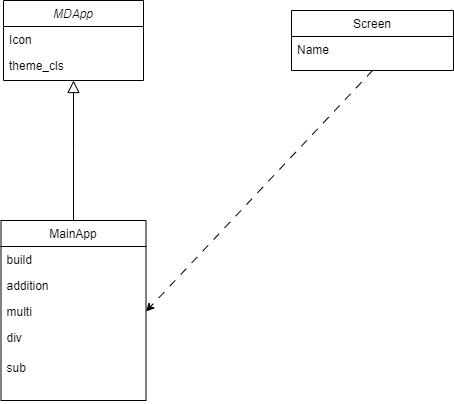

The diagram above was exported from draw.io. Its source (the exported page's mxGraphModel, read from the mxfile embedded in the PNG):
<mxGraphModel dx="880" dy="438" grid="1" gridSize="10" guides="1" tooltips="1" connect="1" arrows="1" fold="1" page="1" pageScale="1" pageWidth="827" pageHeight="1169" math="0" shadow="0">
  <root>
    <mxCell id="WIyWlLk6GJQsqaUBKTNV-0" />
    <mxCell id="WIyWlLk6GJQsqaUBKTNV-1" parent="WIyWlLk6GJQsqaUBKTNV-0" />
    <mxCell id="zkfFHV4jXpPFQw0GAbJ--0" value="MDApp" style="swimlane;fontStyle=2;align=center;verticalAlign=top;childLayout=stackLayout;horizontal=1;startSize=26;horizontalStack=0;resizeParent=1;resizeLast=0;collapsible=1;marginBottom=0;rounded=0;shadow=0;strokeWidth=1;" parent="WIyWlLk6GJQsqaUBKTNV-1" vertex="1">
      <mxGeometry x="220" y="120" width="140" height="80" as="geometry">
        <mxRectangle x="230" y="140" width="160" height="26" as="alternateBounds" />
      </mxGeometry>
    </mxCell>
    <mxCell id="zkfFHV4jXpPFQw0GAbJ--2" value="Icon" style="text;align=left;verticalAlign=top;spacingLeft=4;spacingRight=4;overflow=hidden;rotatable=0;points=[[0,0.5],[1,0.5]];portConstraint=eastwest;rounded=0;shadow=0;html=0;" parent="zkfFHV4jXpPFQw0GAbJ--0" vertex="1">
      <mxGeometry y="26" width="140" height="26" as="geometry" />
    </mxCell>
    <mxCell id="zkfFHV4jXpPFQw0GAbJ--3" value="theme_cls" style="text;align=left;verticalAlign=top;spacingLeft=4;spacingRight=4;overflow=hidden;rotatable=0;points=[[0,0.5],[1,0.5]];portConstraint=eastwest;rounded=0;shadow=0;html=0;" parent="zkfFHV4jXpPFQw0GAbJ--0" vertex="1">
      <mxGeometry y="52" width="140" height="26" as="geometry" />
    </mxCell>
    <mxCell id="zkfFHV4jXpPFQw0GAbJ--6" value="MainApp" style="swimlane;fontStyle=0;align=center;verticalAlign=top;childLayout=stackLayout;horizontal=1;startSize=26;horizontalStack=0;resizeParent=1;resizeLast=0;collapsible=1;marginBottom=0;rounded=0;shadow=0;strokeWidth=1;" parent="WIyWlLk6GJQsqaUBKTNV-1" vertex="1">
      <mxGeometry x="217.5" y="340" width="145" height="180" as="geometry">
        <mxRectangle x="130" y="380" width="160" height="26" as="alternateBounds" />
      </mxGeometry>
    </mxCell>
    <mxCell id="zkfFHV4jXpPFQw0GAbJ--7" value="build" style="text;align=left;verticalAlign=top;spacingLeft=4;spacingRight=4;overflow=hidden;rotatable=0;points=[[0,0.5],[1,0.5]];portConstraint=eastwest;" parent="zkfFHV4jXpPFQw0GAbJ--6" vertex="1">
      <mxGeometry y="26" width="145" height="26" as="geometry" />
    </mxCell>
    <mxCell id="zkfFHV4jXpPFQw0GAbJ--8" value="addition" style="text;align=left;verticalAlign=top;spacingLeft=4;spacingRight=4;overflow=hidden;rotatable=0;points=[[0,0.5],[1,0.5]];portConstraint=eastwest;rounded=0;shadow=0;html=0;" parent="zkfFHV4jXpPFQw0GAbJ--6" vertex="1">
      <mxGeometry y="52" width="145" height="26" as="geometry" />
    </mxCell>
    <mxCell id="iOVbLKWSeFKVDjM1oqAK-0" value="multi" style="text;align=left;verticalAlign=top;spacingLeft=4;spacingRight=4;overflow=hidden;rotatable=0;points=[[0,0.5],[1,0.5]];portConstraint=eastwest;rounded=0;shadow=0;html=0;" vertex="1" parent="zkfFHV4jXpPFQw0GAbJ--6">
      <mxGeometry y="78" width="145" height="26" as="geometry" />
    </mxCell>
    <mxCell id="iOVbLKWSeFKVDjM1oqAK-2" value="div" style="text;align=left;verticalAlign=top;spacingLeft=4;spacingRight=4;overflow=hidden;rotatable=0;points=[[0,0.5],[1,0.5]];portConstraint=eastwest;rounded=0;shadow=0;html=0;" vertex="1" parent="zkfFHV4jXpPFQw0GAbJ--6">
      <mxGeometry y="104" width="145" height="30" as="geometry" />
    </mxCell>
    <mxCell id="iOVbLKWSeFKVDjM1oqAK-1" value="sub" style="text;align=left;verticalAlign=top;spacingLeft=4;spacingRight=4;overflow=hidden;rotatable=0;points=[[0,0.5],[1,0.5]];portConstraint=eastwest;rounded=0;shadow=0;html=0;" vertex="1" parent="zkfFHV4jXpPFQw0GAbJ--6">
      <mxGeometry y="134" width="145" height="46" as="geometry" />
    </mxCell>
    <mxCell id="zkfFHV4jXpPFQw0GAbJ--12" value="" style="endArrow=block;endSize=10;endFill=0;shadow=0;strokeWidth=1;rounded=0;edgeStyle=elbowEdgeStyle;elbow=vertical;" parent="WIyWlLk6GJQsqaUBKTNV-1" source="zkfFHV4jXpPFQw0GAbJ--6" target="zkfFHV4jXpPFQw0GAbJ--0" edge="1">
      <mxGeometry width="160" relative="1" as="geometry">
        <mxPoint x="200" y="203" as="sourcePoint" />
        <mxPoint x="200" y="203" as="targetPoint" />
      </mxGeometry>
    </mxCell>
    <mxCell id="zkfFHV4jXpPFQw0GAbJ--17" value="Screen" style="swimlane;fontStyle=0;align=center;verticalAlign=top;childLayout=stackLayout;horizontal=1;startSize=26;horizontalStack=0;resizeParent=1;resizeLast=0;collapsible=1;marginBottom=0;rounded=0;shadow=0;strokeWidth=1;" parent="WIyWlLk6GJQsqaUBKTNV-1" vertex="1">
      <mxGeometry x="508" y="130" width="162" height="60" as="geometry">
        <mxRectangle x="550" y="140" width="160" height="26" as="alternateBounds" />
      </mxGeometry>
    </mxCell>
    <mxCell id="zkfFHV4jXpPFQw0GAbJ--18" value="Name" style="text;align=left;verticalAlign=top;spacingLeft=4;spacingRight=4;overflow=hidden;rotatable=0;points=[[0,0.5],[1,0.5]];portConstraint=eastwest;" parent="zkfFHV4jXpPFQw0GAbJ--17" vertex="1">
      <mxGeometry y="26" width="162" height="26" as="geometry" />
    </mxCell>
    <mxCell id="iOVbLKWSeFKVDjM1oqAK-5" value="" style="endArrow=classic;html=1;rounded=0;entryX=1;entryY=0.5;entryDx=0;entryDy=0;exitX=0.5;exitY=1;exitDx=0;exitDy=0;dashed=1;dashPattern=8 8;" edge="1" parent="WIyWlLk6GJQsqaUBKTNV-1" source="zkfFHV4jXpPFQw0GAbJ--17" target="iOVbLKWSeFKVDjM1oqAK-0">
      <mxGeometry relative="1" as="geometry">
        <mxPoint x="390" y="240" as="sourcePoint" />
        <mxPoint x="460" y="330" as="targetPoint" />
      </mxGeometry>
    </mxCell>
  </root>
</mxGraphModel>